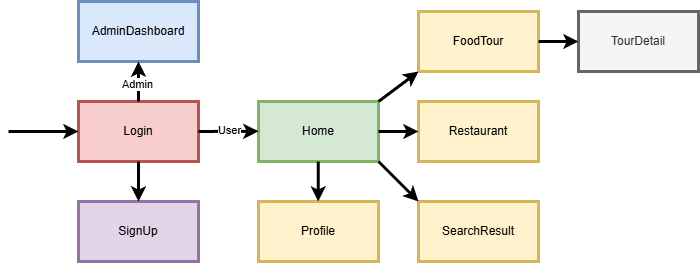

The diagram above was exported from draw.io. Its source (the exported page's mxGraphModel, read from the mxfile embedded in the PNG):
<mxGraphModel dx="918" dy="571" grid="1" gridSize="10" guides="1" tooltips="1" connect="1" arrows="1" fold="1" page="1" pageScale="1" pageWidth="827" pageHeight="1169" math="0" shadow="0">
  <root>
    <mxCell id="0" />
    <mxCell id="1" parent="0" />
    <mxCell id="IhwRQkVKOlgnx5JK0LSc-1" parent="1" style="rounded=0;whiteSpace=wrap;html=1;fillColor=#f8cecc;strokeColor=#b85450;strokeWidth=3;" value="Login" vertex="1">
      <mxGeometry height="60" width="120" x="100" y="210" as="geometry" />
    </mxCell>
    <mxCell id="IhwRQkVKOlgnx5JK0LSc-2" parent="1" style="rounded=0;whiteSpace=wrap;html=1;fillColor=#e1d5e7;strokeColor=#9673a6;strokeWidth=3;" value="SignUp" vertex="1">
      <mxGeometry height="60" width="120" x="100" y="310" as="geometry" />
    </mxCell>
    <mxCell id="IhwRQkVKOlgnx5JK0LSc-3" parent="1" style="rounded=0;whiteSpace=wrap;html=1;fillColor=#d5e8d4;strokeColor=#82b366;strokeWidth=3;" value="Home" vertex="1">
      <mxGeometry height="60" width="120" x="280" y="210" as="geometry" />
    </mxCell>
    <mxCell id="IhwRQkVKOlgnx5JK0LSc-4" edge="1" parent="1" style="endArrow=classic;html=1;rounded=0;entryX=0;entryY=0.5;entryDx=0;entryDy=0;strokeWidth=3;" target="IhwRQkVKOlgnx5JK0LSc-1" value="">
      <mxGeometry height="50" relative="1" width="50" as="geometry">
        <mxPoint x="30" y="240" as="sourcePoint" />
        <mxPoint x="330" y="350" as="targetPoint" />
      </mxGeometry>
    </mxCell>
    <mxCell id="IhwRQkVKOlgnx5JK0LSc-5" edge="1" parent="1" source="IhwRQkVKOlgnx5JK0LSc-1" style="endArrow=classic;html=1;rounded=0;entryX=0;entryY=0.5;entryDx=0;entryDy=0;strokeWidth=3;exitX=1;exitY=0.5;exitDx=0;exitDy=0;" value="">
      <mxGeometry height="50" relative="1" width="50" as="geometry">
        <mxPoint x="240" y="239.76" as="sourcePoint" />
        <mxPoint x="280" y="239.76" as="targetPoint" />
      </mxGeometry>
    </mxCell>
    <mxCell id="IhwRQkVKOlgnx5JK0LSc-14" connectable="0" parent="IhwRQkVKOlgnx5JK0LSc-5" style="edgeLabel;html=1;align=center;verticalAlign=middle;resizable=0;points=[];" value="User" vertex="1">
      <mxGeometry relative="1" x="0.0191" y="1" as="geometry">
        <mxPoint as="offset" />
      </mxGeometry>
    </mxCell>
    <mxCell id="IhwRQkVKOlgnx5JK0LSc-6" edge="1" parent="1" source="IhwRQkVKOlgnx5JK0LSc-1" style="endArrow=classic;html=1;rounded=0;entryX=0.5;entryY=0;entryDx=0;entryDy=0;strokeWidth=3;exitX=0.5;exitY=1;exitDx=0;exitDy=0;" target="IhwRQkVKOlgnx5JK0LSc-2" value="">
      <mxGeometry height="50" relative="1" width="50" as="geometry">
        <mxPoint x="160" y="290" as="sourcePoint" />
        <mxPoint x="200" y="290" as="targetPoint" />
      </mxGeometry>
    </mxCell>
    <mxCell id="IhwRQkVKOlgnx5JK0LSc-7" parent="1" style="rounded=0;whiteSpace=wrap;html=1;fillColor=#fff2cc;strokeColor=#d6b656;strokeWidth=3;" value="Profile" vertex="1">
      <mxGeometry height="60" width="120" x="280" y="310" as="geometry" />
    </mxCell>
    <mxCell id="IhwRQkVKOlgnx5JK0LSc-8" parent="1" style="rounded=0;whiteSpace=wrap;html=1;fillColor=#fff2cc;strokeColor=#d6b656;strokeWidth=3;" value="FoodTour" vertex="1">
      <mxGeometry height="60" width="120" x="440" y="120" as="geometry" />
    </mxCell>
    <mxCell id="IhwRQkVKOlgnx5JK0LSc-9" parent="1" style="rounded=0;whiteSpace=wrap;html=1;fillColor=#f5f5f5;strokeColor=#666666;strokeWidth=3;fontColor=#333333;" value="TourDetail" vertex="1">
      <mxGeometry height="60" width="120" x="600" y="120" as="geometry" />
    </mxCell>
    <mxCell id="IhwRQkVKOlgnx5JK0LSc-10" parent="1" style="rounded=0;whiteSpace=wrap;html=1;fillColor=#fff2cc;strokeColor=#d6b656;strokeWidth=3;" value="Restaurant" vertex="1">
      <mxGeometry height="60" width="120" x="440" y="210" as="geometry" />
    </mxCell>
    <mxCell id="IhwRQkVKOlgnx5JK0LSc-11" parent="1" style="rounded=0;whiteSpace=wrap;html=1;fillColor=#fff2cc;strokeColor=#d6b656;strokeWidth=3;" value="SearchResult" vertex="1">
      <mxGeometry height="60" width="120" x="440" y="310" as="geometry" />
    </mxCell>
    <mxCell id="IhwRQkVKOlgnx5JK0LSc-12" parent="1" style="rounded=0;whiteSpace=wrap;html=1;fillColor=#dae8fc;strokeColor=#6c8ebf;strokeWidth=3;" value="AdminDashboard" vertex="1">
      <mxGeometry height="60" width="120" x="100" y="110" as="geometry" />
    </mxCell>
    <mxCell id="IhwRQkVKOlgnx5JK0LSc-13" edge="1" parent="1" source="IhwRQkVKOlgnx5JK0LSc-1" style="endArrow=classic;html=1;rounded=0;entryX=0.5;entryY=1;entryDx=0;entryDy=0;strokeWidth=3;exitX=0.5;exitY=0;exitDx=0;exitDy=0;" target="IhwRQkVKOlgnx5JK0LSc-12" value="">
      <mxGeometry height="50" relative="1" width="50" as="geometry">
        <mxPoint x="180" y="290" as="sourcePoint" />
        <mxPoint x="180" y="330" as="targetPoint" />
      </mxGeometry>
    </mxCell>
    <mxCell id="IhwRQkVKOlgnx5JK0LSc-15" connectable="0" parent="IhwRQkVKOlgnx5JK0LSc-13" style="edgeLabel;html=1;align=center;verticalAlign=middle;resizable=0;points=[];" value="Admin" vertex="1">
      <mxGeometry relative="1" x="-0.1214" y="1" as="geometry">
        <mxPoint as="offset" />
      </mxGeometry>
    </mxCell>
    <mxCell id="IhwRQkVKOlgnx5JK0LSc-16" edge="1" parent="1" style="endArrow=classic;html=1;rounded=0;entryX=0.5;entryY=0;entryDx=0;entryDy=0;strokeWidth=3;exitX=0.5;exitY=1;exitDx=0;exitDy=0;" value="">
      <mxGeometry height="50" relative="1" width="50" as="geometry">
        <mxPoint x="339.71" y="270" as="sourcePoint" />
        <mxPoint x="339.71" y="310" as="targetPoint" />
      </mxGeometry>
    </mxCell>
    <mxCell id="IhwRQkVKOlgnx5JK0LSc-17" edge="1" parent="1" style="endArrow=classic;html=1;rounded=0;entryX=0;entryY=0.5;entryDx=0;entryDy=0;strokeWidth=3;" value="">
      <mxGeometry height="50" relative="1" width="50" as="geometry">
        <mxPoint x="400" y="240" as="sourcePoint" />
        <mxPoint x="440" y="240" as="targetPoint" />
      </mxGeometry>
    </mxCell>
    <mxCell id="IhwRQkVKOlgnx5JK0LSc-18" edge="1" parent="1" source="IhwRQkVKOlgnx5JK0LSc-3" style="endArrow=classic;html=1;rounded=0;entryX=0;entryY=1;entryDx=0;entryDy=0;strokeWidth=3;exitX=1;exitY=0;exitDx=0;exitDy=0;" target="IhwRQkVKOlgnx5JK0LSc-8" value="">
      <mxGeometry height="50" relative="1" width="50" as="geometry">
        <mxPoint x="410" y="170" as="sourcePoint" />
        <mxPoint x="480" y="170" as="targetPoint" />
      </mxGeometry>
    </mxCell>
    <mxCell id="IhwRQkVKOlgnx5JK0LSc-19" edge="1" parent="1" source="IhwRQkVKOlgnx5JK0LSc-3" style="endArrow=classic;html=1;rounded=0;entryX=0;entryY=0;entryDx=0;entryDy=0;strokeWidth=3;exitX=1;exitY=1;exitDx=0;exitDy=0;" target="IhwRQkVKOlgnx5JK0LSc-11" value="">
      <mxGeometry height="50" relative="1" width="50" as="geometry">
        <mxPoint x="390" y="170" as="sourcePoint" />
        <mxPoint x="460" y="170" as="targetPoint" />
      </mxGeometry>
    </mxCell>
    <mxCell id="IhwRQkVKOlgnx5JK0LSc-20" edge="1" parent="1" source="IhwRQkVKOlgnx5JK0LSc-8" style="endArrow=classic;html=1;rounded=0;entryX=0;entryY=0.5;entryDx=0;entryDy=0;strokeWidth=3;exitX=1;exitY=0.5;exitDx=0;exitDy=0;" target="IhwRQkVKOlgnx5JK0LSc-9" value="">
      <mxGeometry height="50" relative="1" width="50" as="geometry">
        <mxPoint x="660" y="240" as="sourcePoint" />
        <mxPoint x="730" y="240" as="targetPoint" />
      </mxGeometry>
    </mxCell>
  </root>
</mxGraphModel>